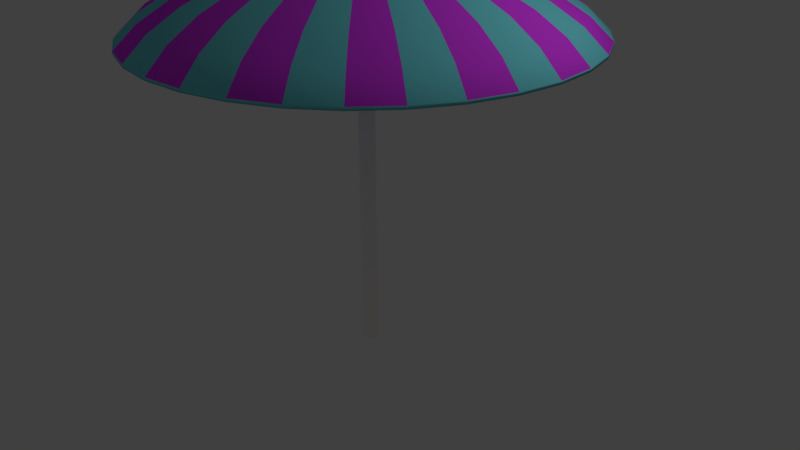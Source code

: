# Source: umbrella.blend  (saved by Blender 2.79.0; exported with 4.5.12 LTS)
import bpy
from mathutils import Matrix  # noqa: F401  (used for matrix-valued properties, if any)

bpy.ops.wm.read_factory_settings(use_empty=True)
scene = bpy.context.scene
scene.name = 'Scene'

# ---- collections
col_collection_1 = bpy.data.collections.new('Collection 1'); scene.collection.children.link(col_collection_1)

# ---- materials (node trees are filled in below, after node groups)
mat_material_001 = bpy.data.materials.new('Material.001')
mat_material_001.alpha_threshold = 0.0
mat_material_001.use_transparent_shadow = False
mat_material_001.diffuse_color = (0.1766, 0.7238, 0.8, 1.0)
mat_material_001.roughness = 0.5
mat_material_002 = bpy.data.materials.new('Material.002')
mat_material_002.alpha_threshold = 0.0
mat_material_002.use_transparent_shadow = False
mat_material_002.diffuse_color = (0.7765, 0.05158, 1.0, 1.0)
mat_material_002.roughness = 0.5
mat_material_003 = bpy.data.materials.new('Material.003')
mat_material_003.alpha_threshold = 0.0
mat_material_003.use_transparent_shadow = False
mat_material_003.diffuse_color = (1.0, 0.9705, 0.9159, 1.0)
mat_material_003.specular_color = (1.0, 0.9872, 0.8263)
mat_material_003.roughness = 0.5

# ---- material node trees

# ---- world
world_world = bpy.data.worlds.new('World'); scene.world = world_world
world_world.color = (0.05088, 0.05088, 0.05088)
world_world.use_sun_shadow = False
world_world.sun_shadow_jitter_overblur = 0.0
world_world.cycles.sampling_method = 'MANUAL'

# ---- cameras
cam_camera = bpy.data.cameras.new('Camera')
cam_camera.clip_end = 100.0
cam_camera.lens = 35.0
cam_camera.sensor_width = 32.0
cam_camera.sensor_height = 18.0
cam_camera.ortho_scale = 7.314
cam_camera.dof.focus_distance = 0.0
cam_camera.dof.aperture_fstop = 128.0

# ---- lights
light_lamp = bpy.data.lights.new('Lamp', 'POINT')
light_lamp.transmission_factor = 0.0
light_lamp.cutoff_distance = 30.0
light_lamp.energy = 100.0
light_lamp.shadow_buffer_clip_start = 1.001
light_lamp.shadow_soft_size = 0.1
light_lamp.shadow_maximum_resolution = 0.006
light_lamp.use_absolute_resolution = True

# ---- meshes
me_sphere = bpy.data.meshes.new('Sphere')
me_sphere.from_pydata([(0.0, 0.1951, 0.9808), (0.0, 0.3827, 0.9239), (0.0, 0.5556, 0.8315), (0.0, 0.7071, 0.7071), (0.0, 0.8315, 0.5556), (0.0, 0.9239, 0.3827), (0.03806, 0.1913, 0.9808), (0.07466, 0.3753, 0.9239), (0.1084, 0.5449, 0.8315), (0.1379, 0.6935, 0.7071), (0.1622, 0.8155, 0.5556), (0.1802, 0.9061, 0.3827), (0.07466, 0.1802, 0.9808), (0.1464, 0.3536, 0.9239), (0.2126, 0.5133, 0.8315), (0.2706, 0.6533, 0.7071), (0.3182, 0.7682, 0.5556), (0.3536, 0.8536, 0.3827), (0.1084, 0.1622, 0.9808), (0.2126, 0.3182, 0.9239), (0.3087, 0.4619, 0.8315), (0.3928, 0.5879, 0.7071), (0.4619, 0.6913, 0.5556), (0.5133, 0.7682, 0.3827), (0.1379, 0.1379, 0.9808), (0.2706, 0.2706, 0.9239), (0.3928, 0.3928, 0.8315), (0.5, 0.5, 0.7071), (0.5879, 0.5879, 0.5556), (0.6533, 0.6533, 0.3827), (0.1622, 0.1084, 0.9808), (0.3182, 0.2126, 0.9239), (0.4619, 0.3087, 0.8315), (0.5879, 0.3928, 0.7071), (0.6913, 0.4619, 0.5556), (0.7682, 0.5133, 0.3827), (0.1802, 0.07466, 0.9808), (0.3536, 0.1464, 0.9239), (0.5133, 0.2126, 0.8315), (0.6533, 0.2706, 0.7071), (0.7682, 0.3182, 0.5556), (0.8536, 0.3536, 0.3827), (0.1913, 0.03806, 0.9808), (0.3753, 0.07466, 0.9239), (0.5449, 0.1084, 0.8315), (0.6935, 0.1379, 0.7071), (0.8155, 0.1622, 0.5556), (0.9061, 0.1802, 0.3827), (0.1951, -3.266e-07, 0.9808), (0.3827, -3.192e-07, 0.9239), (0.5556, -3.117e-07, 0.8315), (0.7071, -3.192e-07, 0.7071), (0.8315, -3.341e-07, 0.5556), (0.9239, -2.745e-07, 0.3827), (0.1913, -0.03806, 0.9808), (0.3753, -0.07466, 0.9239), (0.5449, -0.1084, 0.8315), (0.6935, -0.138, 0.7071), (0.8155, -0.1622, 0.5556), (0.9061, -0.1802, 0.3827), (0.1802, -0.07466, 0.9808), (0.3536, -0.1464, 0.9239), (0.5133, -0.2126, 0.8315), (0.6533, -0.2706, 0.7071), (0.7682, -0.3182, 0.5556), (0.8536, -0.3536, 0.3827), (0.1622, -0.1084, 0.9808), (0.3182, -0.2126, 0.9239), (0.4619, -0.3087, 0.8315), (0.5879, -0.3928, 0.7071), (0.6913, -0.4619, 0.5556), (0.7682, -0.5133, 0.3827), (0.1379, -0.138, 0.9808), (0.2706, -0.2706, 0.9239), (0.3928, -0.3928, 0.8315), (0.5, -0.5, 0.7071), (0.5879, -0.5879, 0.5556), (0.6533, -0.6533, 0.3827), (0.1084, -0.1622, 0.9808), (0.2126, -0.3182, 0.9239), (0.3087, -0.4619, 0.8315), (0.3928, -0.5879, 0.7071), (0.4619, -0.6913, 0.5556), (0.5133, -0.7682, 0.3827), (0.07466, -0.1802, 0.9808), (0.1464, -0.3536, 0.9239), (0.2126, -0.5133, 0.8315), (0.2706, -0.6533, 0.7071), (0.3182, -0.7682, 0.5556), (0.3536, -0.8536, 0.3827), (0.03806, -0.1913, 0.9808), (0.07466, -0.3753, 0.9239), (0.1084, -0.5449, 0.8315), (0.1379, -0.6935, 0.7071), (0.1622, -0.8155, 0.5556), (0.1802, -0.9061, 0.3827), (-7.212e-09, -0.1951, 0.9808), (4.122e-08, -0.3827, 0.9239), (2.632e-08, -0.5556, 0.8315), (-2.584e-08, -0.7071, 0.7071), (-8.544e-08, -0.8315, 0.5556), (6.357e-08, -0.9239, 0.3827), (-0.03806, -0.1913, 0.9808), (-0.07466, -0.3753, 0.9239), (-0.1084, -0.5449, 0.8315), (-0.1379, -0.6935, 0.7071), (-0.1622, -0.8155, 0.5556), (-0.1802, -0.9061, 0.3827), (-0.07466, -0.1802, 0.9808), (-0.1464, -0.3536, 0.9239), (-0.2126, -0.5133, 0.8315), (-0.2706, -0.6533, 0.7071), (-0.3182, -0.7682, 0.5556), (-0.3536, -0.8536, 0.3827), (-0.1084, -0.1622, 0.9808), (-0.2126, -0.3182, 0.9239), (-0.3087, -0.4619, 0.8315), (-0.3928, -0.5879, 0.7071), (-0.4619, -0.6913, 0.5556), (-0.5133, -0.7682, 0.3827), (-2.304e-07, -5.562e-07, 1.0), (-0.1379, -0.138, 0.9808), (-0.2706, -0.2706, 0.9239), (-0.3928, -0.3928, 0.8315), (-0.5, -0.5, 0.7071), (-0.5879, -0.5879, 0.5556), (-0.6533, -0.6533, 0.3827), (-0.1622, -0.1084, 0.9808), (-0.3182, -0.2126, 0.9239), (-0.4619, -0.3087, 0.8315), (-0.5879, -0.3928, 0.7071), (-0.6913, -0.4619, 0.5556), (-0.7682, -0.5133, 0.3827), (-0.1802, -0.07466, 0.9808), (-0.3536, -0.1464, 0.9239), (-0.5133, -0.2126, 0.8315), (-0.6533, -0.2706, 0.7071), (-0.7682, -0.3182, 0.5556), (-0.8536, -0.3536, 0.3827), (-0.1913, -0.03806, 0.9808), (-0.3753, -0.07466, 0.9239), (-0.5449, -0.1084, 0.8315), (-0.6935, -0.1379, 0.7071), (-0.8155, -0.1622, 0.5556), (-0.9061, -0.1802, 0.3827), (-0.1951, -3.117e-07, 0.9808), (-0.3827, -2.819e-07, 0.9239), (-0.5556, -2.819e-07, 0.8315), (-0.7071, -1.851e-07, 0.7071), (-0.8315, -1.404e-07, 0.5556), (-0.9239, -3.192e-07, 0.3827), (-0.1913, 0.03806, 0.9808), (-0.3753, 0.07466, 0.9239), (-0.5449, 0.1084, 0.8315), (-0.6935, 0.1379, 0.7071), (-0.8155, 0.1622, 0.5556), (-0.9061, 0.1802, 0.3827), (-0.1802, 0.07466, 0.9808), (-0.3536, 0.1464, 0.9239), (-0.5133, 0.2126, 0.8315), (-0.6533, 0.2706, 0.7071), (-0.7682, 0.3182, 0.5556), (-0.8536, 0.3536, 0.3827), (-0.1622, 0.1084, 0.9808), (-0.3182, 0.2126, 0.9239), (-0.4619, 0.3087, 0.8315), (-0.5879, 0.3928, 0.7071), (-0.6913, 0.4619, 0.5556), (-0.7682, 0.5133, 0.3827), (-0.1379, 0.1379, 0.9808), (-0.2706, 0.2706, 0.9239), (-0.3928, 0.3928, 0.8315), (-0.5, 0.5, 0.7071), (-0.5879, 0.5879, 0.5556), (-0.6533, 0.6533, 0.3827), (-0.1084, 0.1622, 0.9808), (-0.2126, 0.3182, 0.9239), (-0.3087, 0.4619, 0.8315), (-0.3928, 0.5879, 0.7071), (-0.4619, 0.6913, 0.5556), (-0.5133, 0.7682, 0.3827), (-0.07466, 0.1802, 0.9808), (-0.1464, 0.3536, 0.9239), (-0.2126, 0.5133, 0.8315), (-0.2706, 0.6533, 0.7071), (-0.3182, 0.7682, 0.5556), (-0.3536, 0.8536, 0.3827), (-0.03806, 0.1913, 0.9808), (-0.07466, 0.3753, 0.9239), (-0.1084, 0.5449, 0.8315), (-0.1379, 0.6935, 0.7071), (-0.1622, 0.8155, 0.5556), (-0.1802, 0.9061, 0.3827), (0.0, 0.1951, 0.9563), (0.0, 0.3827, 0.8994), (0.0, 0.5556, 0.807), (0.0, 0.7071, 0.6826), (0.0, 0.8315, 0.5311), (0.0, 0.9239, 0.3582), (0.03806, 0.1913, 0.9563), (0.07466, 0.3753, 0.8994), (0.1084, 0.5449, 0.807), (0.1379, 0.6935, 0.6826), (0.1622, 0.8155, 0.5311), (0.1802, 0.9061, 0.3582), (0.07466, 0.1802, 0.9563), (0.1464, 0.3536, 0.8994), (0.2126, 0.5133, 0.807), (0.2706, 0.6533, 0.6826), (0.3182, 0.7682, 0.5311), (0.3536, 0.8536, 0.3582), (0.1084, 0.1622, 0.9563), (0.2126, 0.3182, 0.8994), (0.3087, 0.4619, 0.807), (0.3928, 0.5879, 0.6826), (0.4619, 0.6913, 0.5311), (0.5133, 0.7682, 0.3582), (0.1379, 0.1379, 0.9563), (0.2706, 0.2706, 0.8994), (0.3928, 0.3928, 0.807), (0.5, 0.5, 0.6826), (0.5879, 0.5879, 0.5311), (0.6533, 0.6533, 0.3582), (0.1622, 0.1084, 0.9563), (0.3182, 0.2126, 0.8994), (0.4619, 0.3087, 0.807), (0.5879, 0.3928, 0.6826), (0.6913, 0.4619, 0.5311), (0.7682, 0.5133, 0.3582), (0.1802, 0.07466, 0.9563), (0.3536, 0.1464, 0.8994), (0.5133, 0.2126, 0.807), (0.6533, 0.2706, 0.6826), (0.7682, 0.3182, 0.5311), (0.8536, 0.3536, 0.3582), (0.1913, 0.03806, 0.9563), (0.3753, 0.07466, 0.8994), (0.5449, 0.1084, 0.807), (0.6935, 0.1379, 0.6826), (0.8155, 0.1622, 0.5311), (0.9061, 0.1802, 0.3582), (0.1951, -3.266e-07, 0.9563), (0.3827, -3.192e-07, 0.8994), (0.5556, -3.117e-07, 0.807), (0.7071, -3.192e-07, 0.6826), (0.8315, -3.341e-07, 0.5311), (0.9239, -2.745e-07, 0.3582), (0.1913, -0.03806, 0.9563), (0.3753, -0.07466, 0.8994), (0.5449, -0.1084, 0.807), (0.6935, -0.138, 0.6826), (0.8155, -0.1622, 0.5311), (0.9061, -0.1802, 0.3582), (0.1802, -0.07466, 0.9563), (0.3536, -0.1464, 0.8994), (0.5133, -0.2126, 0.807), (0.6533, -0.2706, 0.6826), (0.7682, -0.3182, 0.5311), (0.8536, -0.3536, 0.3582), (0.1622, -0.1084, 0.9563), (0.3182, -0.2126, 0.8994), (0.4619, -0.3087, 0.807), (0.5879, -0.3928, 0.6826), (0.6913, -0.4619, 0.5311), (0.7682, -0.5133, 0.3582), (0.1379, -0.138, 0.9563), (0.2706, -0.2706, 0.8994), (0.3928, -0.3928, 0.807), (0.5, -0.5, 0.6826), (0.5879, -0.5879, 0.5311), (0.6533, -0.6533, 0.3582), (0.1084, -0.1622, 0.9563), (0.2126, -0.3182, 0.8994), (0.3087, -0.4619, 0.807), (0.3928, -0.5879, 0.6826), (0.4619, -0.6913, 0.5311), (0.5133, -0.7682, 0.3582), (0.07466, -0.1802, 0.9563), (0.1464, -0.3536, 0.8994), (0.2126, -0.5133, 0.807), (0.2706, -0.6533, 0.6826), (0.3182, -0.7682, 0.5311), (0.3536, -0.8536, 0.3582), (0.03806, -0.1913, 0.9563), (0.07466, -0.3753, 0.8994), (0.1084, -0.5449, 0.807), (0.1379, -0.6935, 0.6826), (0.1622, -0.8155, 0.5311), (0.1802, -0.9061, 0.3582), (-7.212e-09, -0.1951, 0.9563), (4.122e-08, -0.3827, 0.8994), (2.632e-08, -0.5556, 0.807), (-2.584e-08, -0.7071, 0.6826), (-8.544e-08, -0.8315, 0.5311), (6.357e-08, -0.9239, 0.3582), (-0.03806, -0.1913, 0.9563), (-0.07466, -0.3753, 0.8994), (-0.1084, -0.5449, 0.807), (-0.1379, -0.6935, 0.6826), (-0.1622, -0.8155, 0.5311), (-0.1802, -0.9061, 0.3582), (-0.07466, -0.1802, 0.9563), (-0.1464, -0.3536, 0.8994), (-0.2126, -0.5133, 0.807), (-0.2706, -0.6533, 0.6826), (-0.3182, -0.7682, 0.5311), (-0.3536, -0.8536, 0.3582), (-0.1084, -0.1622, 0.9563), (-0.2126, -0.3182, 0.8994), (-0.3087, -0.4619, 0.807), (-0.3928, -0.5879, 0.6826), (-0.4619, -0.6913, 0.5311), (-0.5133, -0.7682, 0.3582), (-2.304e-07, -5.562e-07, 0.9755), (-0.1379, -0.138, 0.9563), (-0.2706, -0.2706, 0.8994), (-0.3928, -0.3928, 0.807), (-0.5, -0.5, 0.6826), (-0.5879, -0.5879, 0.5311), (-0.6533, -0.6533, 0.3582), (-0.1622, -0.1084, 0.9563), (-0.3182, -0.2126, 0.8994), (-0.4619, -0.3087, 0.807), (-0.5879, -0.3928, 0.6826), (-0.6913, -0.4619, 0.5311), (-0.7682, -0.5133, 0.3582), (-0.1802, -0.07466, 0.9563), (-0.3536, -0.1464, 0.8994), (-0.5133, -0.2126, 0.807), (-0.6533, -0.2706, 0.6826), (-0.7682, -0.3182, 0.5311), (-0.8536, -0.3536, 0.3582), (-0.1913, -0.03806, 0.9563), (-0.3753, -0.07466, 0.8994), (-0.5449, -0.1084, 0.807), (-0.6935, -0.1379, 0.6826), (-0.8155, -0.1622, 0.5311), (-0.9061, -0.1802, 0.3582), (-0.1951, -3.117e-07, 0.9563), (-0.3827, -2.819e-07, 0.8994), (-0.5556, -2.819e-07, 0.807), (-0.7071, -1.851e-07, 0.6826), (-0.8315, -1.404e-07, 0.5311), (-0.9239, -3.192e-07, 0.3582), (-0.1913, 0.03806, 0.9563), (-0.3753, 0.07466, 0.8994), (-0.5449, 0.1084, 0.807), (-0.6935, 0.1379, 0.6826), (-0.8155, 0.1622, 0.5311), (-0.9061, 0.1802, 0.3582), (-0.1802, 0.07466, 0.9563), (-0.3536, 0.1464, 0.8994), (-0.5133, 0.2126, 0.807), (-0.6533, 0.2706, 0.6826), (-0.7682, 0.3182, 0.5311), (-0.8536, 0.3536, 0.3582), (-0.1622, 0.1084, 0.9563), (-0.3182, 0.2126, 0.8994), (-0.4619, 0.3087, 0.807), (-0.5879, 0.3928, 0.6826), (-0.6913, 0.4619, 0.5311), (-0.7682, 0.5133, 0.3582), (-0.1379, 0.1379, 0.9563), (-0.2706, 0.2706, 0.8994), (-0.3928, 0.3928, 0.807), (-0.5, 0.5, 0.6826), (-0.5879, 0.5879, 0.5311), (-0.6533, 0.6533, 0.3582), (-0.1084, 0.1622, 0.9563), (-0.2126, 0.3182, 0.8994), (-0.3087, 0.4619, 0.807), (-0.3928, 0.5879, 0.6826), (-0.4619, 0.6913, 0.5311), (-0.5133, 0.7682, 0.3582), (-0.07466, 0.1802, 0.9563), (-0.1464, 0.3536, 0.8994), (-0.2126, 0.5133, 0.807), (-0.2706, 0.6533, 0.6826), (-0.3182, 0.7682, 0.5311), (-0.3536, 0.8536, 0.3582), (-0.03806, 0.1913, 0.9563), (-0.07466, 0.3753, 0.8994), (-0.1084, 0.5449, 0.807), (-0.1379, 0.6935, 0.6826), (-0.1622, 0.8155, 0.5311), (-0.1802, 0.9061, 0.3582), (0.0, -0.03368, -2.374), (0.0, -0.03368, 1.024), (-0.006571, -0.03304, -2.374), (-0.006571, -0.03304, 1.024), (-0.01289, -0.03112, -2.374), (-0.01289, -0.03112, 1.024), (-0.01871, -0.02801, -2.374), (-0.01871, -0.02801, 1.024), (-0.02382, -0.02382, -2.374), (-0.02382, -0.02382, 1.024), (-0.02801, -0.01871, -2.374), (-0.02801, -0.01871, 1.024), (-0.03112, -0.01289, -2.374), (-0.03112, -0.01289, 1.024), (-0.03304, -0.006571, -2.374), (-0.03304, -0.006571, 1.024), (-0.03368, -2.543e-09, -2.374), (-0.03368, -2.543e-09, 1.024), (-0.03304, 0.006571, -2.374), (-0.03304, 0.006571, 1.024), (-0.03112, 0.01289, -2.374), (-0.03112, 0.01289, 1.024), (-0.02801, 0.01871, -2.374), (-0.02801, 0.01871, 1.024), (-0.02382, 0.02382, -2.374), (-0.02382, 0.02382, 1.024), (-0.01871, 0.02801, -2.374), (-0.01871, 0.02801, 1.024), (-0.01289, 0.03112, -2.374), (-0.01289, 0.03112, 1.024), (-0.006571, 0.03304, -2.374), (-0.006571, 0.03304, 1.024), (1.098e-08, 0.03368, -2.374), (1.098e-08, 0.03368, 1.024), (0.006571, 0.03304, -2.374), (0.006571, 0.03304, 1.024), (0.01289, 0.03112, -2.374), (0.01289, 0.03112, 1.024), (0.01871, 0.02801, -2.374), (0.01871, 0.02801, 1.024), (0.02382, 0.02382, -2.374), (0.02382, 0.02382, 1.024), (0.02801, 0.01871, -2.374), (0.02801, 0.01871, 1.024), (0.03112, 0.01289, -2.374), (0.03112, 0.01289, 1.024), (0.03304, 0.006571, -2.374), (0.03304, 0.006571, 1.024), (0.03368, -3.252e-08, -2.374), (0.03368, -3.252e-08, 1.024), (0.03304, -0.006571, -2.374), (0.03304, -0.006571, 1.024), (0.03112, -0.01289, -2.374), (0.03112, -0.01289, 1.024), (0.02801, -0.01871, -2.374), (0.02801, -0.01871, 1.024), (0.02382, -0.02382, -2.374), (0.02382, -0.02382, 1.024), (0.01871, -0.02801, -2.374), (0.01871, -0.02801, 1.024), (0.01289, -0.03112, -2.374), (0.01289, -0.03112, 1.024), (0.006571, -0.03304, -2.374), (0.006571, -0.03304, 1.024)], [], [(0, 6, 120), (1, 7, 6, 0), (2, 8, 7, 1), (3, 9, 8, 2), (4, 10, 9, 3), (5, 11, 10, 4), (11, 17, 16, 10), (6, 12, 120), (7, 13, 12, 6), (8, 14, 13, 7), (9, 15, 14, 8), (10, 16, 15, 9), (13, 19, 18, 12), (14, 20, 19, 13), (15, 21, 20, 14), (16, 22, 21, 15), (17, 23, 22, 16), (12, 18, 120), (23, 29, 28, 22), (18, 24, 120), (19, 25, 24, 18), (20, 26, 25, 19), (21, 27, 26, 20), (22, 28, 27, 21), (26, 32, 31, 25), (27, 33, 32, 26), (28, 34, 33, 27), (29, 35, 34, 28), (24, 30, 120), (25, 31, 30, 24), (30, 36, 120), (31, 37, 36, 30), (32, 38, 37, 31), (33, 39, 38, 32), (34, 40, 39, 33), (35, 41, 40, 34), (38, 44, 43, 37), (39, 45, 44, 38), (40, 46, 45, 39), (41, 47, 46, 40), (36, 42, 120), (37, 43, 42, 36), (42, 48, 120), (43, 49, 48, 42), (44, 50, 49, 43), (45, 51, 50, 44), (46, 52, 51, 45), (47, 53, 52, 46), (51, 57, 56, 50), (52, 58, 57, 51), (53, 59, 58, 52), (48, 54, 120), (49, 55, 54, 48), (50, 56, 55, 49), (54, 60, 120), (55, 61, 60, 54), (56, 62, 61, 55), (57, 63, 62, 56), (58, 64, 63, 57), (59, 65, 64, 58), (64, 70, 69, 63), (65, 71, 70, 64), (60, 66, 120), (61, 67, 66, 60), (62, 68, 67, 61), (63, 69, 68, 62), (66, 72, 120), (67, 73, 72, 66), (68, 74, 73, 67), (69, 75, 74, 68), (70, 76, 75, 69), (71, 77, 76, 70), (76, 82, 81, 75), (77, 83, 82, 76), (72, 78, 120), (73, 79, 78, 72), (74, 80, 79, 73), (75, 81, 80, 74), (79, 85, 84, 78), (80, 86, 85, 79), (81, 87, 86, 80), (82, 88, 87, 81), (83, 89, 88, 82), (78, 84, 120), (89, 95, 94, 88), (84, 90, 120), (85, 91, 90, 84), (86, 92, 91, 85), (87, 93, 92, 86), (88, 94, 93, 87), (91, 97, 96, 90), (92, 98, 97, 91), (93, 99, 98, 92), (94, 100, 99, 93), (95, 101, 100, 94), (90, 96, 120), (101, 107, 106, 100), (96, 102, 120), (97, 103, 102, 96), (98, 104, 103, 97), (99, 105, 104, 98), (100, 106, 105, 99), (104, 110, 109, 103), (105, 111, 110, 104), (106, 112, 111, 105), (107, 113, 112, 106), (102, 108, 120), (103, 109, 108, 102), (108, 114, 120), (109, 115, 114, 108), (110, 116, 115, 109), (111, 117, 116, 110), (112, 118, 117, 111), (113, 119, 118, 112), (117, 124, 123, 116), (118, 125, 124, 117), (119, 126, 125, 118), (114, 121, 120), (115, 122, 121, 114), (116, 123, 122, 115), (121, 127, 120), (122, 128, 127, 121), (123, 129, 128, 122), (124, 130, 129, 123), (125, 131, 130, 124), (126, 132, 131, 125), (130, 136, 135, 129), (131, 137, 136, 130), (132, 138, 137, 131), (127, 133, 120), (128, 134, 133, 127), (129, 135, 134, 128), (133, 139, 120), (134, 140, 139, 133), (135, 141, 140, 134), (136, 142, 141, 135), (137, 143, 142, 136), (138, 144, 143, 137), (143, 149, 148, 142), (144, 150, 149, 143), (139, 145, 120), (140, 146, 145, 139), (141, 147, 146, 140), (142, 148, 147, 141), (145, 151, 120), (146, 152, 151, 145), (147, 153, 152, 146), (148, 154, 153, 147), (149, 155, 154, 148), (150, 156, 155, 149), (155, 161, 160, 154), (156, 162, 161, 155), (151, 157, 120), (152, 158, 157, 151), (153, 159, 158, 152), (154, 160, 159, 153), (158, 164, 163, 157), (159, 165, 164, 158), (160, 166, 165, 159), (161, 167, 166, 160), (162, 168, 167, 161), (157, 163, 120), (168, 174, 173, 167), (163, 169, 120), (164, 170, 169, 163), (165, 171, 170, 164), (166, 172, 171, 165), (167, 173, 172, 166), (171, 177, 176, 170), (172, 178, 177, 171), (173, 179, 178, 172), (174, 180, 179, 173), (169, 175, 120), (170, 176, 175, 169), (175, 181, 120), (176, 182, 181, 175), (177, 183, 182, 176), (178, 184, 183, 177), (179, 185, 184, 178), (180, 186, 185, 179), (183, 189, 188, 182), (184, 190, 189, 183), (185, 191, 190, 184), (186, 192, 191, 185), (181, 187, 120), (182, 188, 187, 181), (187, 0, 120), (188, 1, 0, 187), (189, 2, 1, 188), (190, 3, 2, 189), (191, 4, 3, 190), (192, 5, 4, 191), (193, 313, 199), (194, 193, 199, 200), (195, 194, 200, 201), (196, 195, 201, 202), (197, 196, 202, 203), (198, 197, 203, 204), (204, 203, 209, 210), (199, 313, 205), (200, 199, 205, 206), (201, 200, 206, 207), (202, 201, 207, 208), (203, 202, 208, 209), (206, 205, 211, 212), (207, 206, 212, 213), (208, 207, 213, 214), (209, 208, 214, 215), (210, 209, 215, 216), (205, 313, 211), (216, 215, 221, 222), (211, 313, 217), (212, 211, 217, 218), (213, 212, 218, 219), (214, 213, 219, 220), (215, 214, 220, 221), (219, 218, 224, 225), (220, 219, 225, 226), (221, 220, 226, 227), (222, 221, 227, 228), (217, 313, 223), (218, 217, 223, 224), (223, 313, 229), (224, 223, 229, 230), (225, 224, 230, 231), (226, 225, 231, 232), (227, 226, 232, 233), (228, 227, 233, 234), (231, 230, 236, 237), (232, 231, 237, 238), (233, 232, 238, 239), (234, 233, 239, 240), (229, 313, 235), (230, 229, 235, 236), (235, 313, 241), (236, 235, 241, 242), (237, 236, 242, 243), (238, 237, 243, 244), (239, 238, 244, 245), (240, 239, 245, 246), (244, 243, 249, 250), (245, 244, 250, 251), (246, 245, 251, 252), (241, 313, 247), (242, 241, 247, 248), (243, 242, 248, 249), (247, 313, 253), (248, 247, 253, 254), (249, 248, 254, 255), (250, 249, 255, 256), (251, 250, 256, 257), (252, 251, 257, 258), (257, 256, 262, 263), (258, 257, 263, 264), (253, 313, 259), (254, 253, 259, 260), (255, 254, 260, 261), (256, 255, 261, 262), (259, 313, 265), (260, 259, 265, 266), (261, 260, 266, 267), (262, 261, 267, 268), (263, 262, 268, 269), (264, 263, 269, 270), (269, 268, 274, 275), (270, 269, 275, 276), (265, 313, 271), (266, 265, 271, 272), (267, 266, 272, 273), (268, 267, 273, 274), (272, 271, 277, 278), (273, 272, 278, 279), (274, 273, 279, 280), (275, 274, 280, 281), (276, 275, 281, 282), (271, 313, 277), (282, 281, 287, 288), (277, 313, 283), (278, 277, 283, 284), (279, 278, 284, 285), (280, 279, 285, 286), (281, 280, 286, 287), (284, 283, 289, 290), (285, 284, 290, 291), (286, 285, 291, 292), (287, 286, 292, 293), (288, 287, 293, 294), (283, 313, 289), (294, 293, 299, 300), (289, 313, 295), (290, 289, 295, 296), (291, 290, 296, 297), (292, 291, 297, 298), (293, 292, 298, 299), (297, 296, 302, 303), (298, 297, 303, 304), (299, 298, 304, 305), (300, 299, 305, 306), (295, 313, 301), (296, 295, 301, 302), (301, 313, 307), (302, 301, 307, 308), (303, 302, 308, 309), (304, 303, 309, 310), (305, 304, 310, 311), (306, 305, 311, 312), (310, 309, 316, 317), (311, 310, 317, 318), (312, 311, 318, 319), (307, 313, 314), (308, 307, 314, 315), (309, 308, 315, 316), (314, 313, 320), (315, 314, 320, 321), (316, 315, 321, 322), (317, 316, 322, 323), (318, 317, 323, 324), (319, 318, 324, 325), (323, 322, 328, 329), (324, 323, 329, 330), (325, 324, 330, 331), (320, 313, 326), (321, 320, 326, 327), (322, 321, 327, 328), (326, 313, 332), (327, 326, 332, 333), (328, 327, 333, 334), (329, 328, 334, 335), (330, 329, 335, 336), (331, 330, 336, 337), (336, 335, 341, 342), (337, 336, 342, 343), (332, 313, 338), (333, 332, 338, 339), (334, 333, 339, 340), (335, 334, 340, 341), (338, 313, 344), (339, 338, 344, 345), (340, 339, 345, 346), (341, 340, 346, 347), (342, 341, 347, 348), (343, 342, 348, 349), (348, 347, 353, 354), (349, 348, 354, 355), (344, 313, 350), (345, 344, 350, 351), (346, 345, 351, 352), (347, 346, 352, 353), (351, 350, 356, 357), (352, 351, 357, 358), (353, 352, 358, 359), (354, 353, 359, 360), (355, 354, 360, 361), (350, 313, 356), (361, 360, 366, 367), (356, 313, 362), (357, 356, 362, 363), (358, 357, 363, 364), (359, 358, 364, 365), (360, 359, 365, 366), (364, 363, 369, 370), (365, 364, 370, 371), (366, 365, 371, 372), (367, 366, 372, 373), (362, 313, 368), (363, 362, 368, 369), (368, 313, 374), (369, 368, 374, 375), (370, 369, 375, 376), (371, 370, 376, 377), (372, 371, 377, 378), (373, 372, 378, 379), (376, 375, 381, 382), (377, 376, 382, 383), (378, 377, 383, 384), (379, 378, 384, 385), (374, 313, 380), (375, 374, 380, 381), (380, 313, 193), (381, 380, 193, 194), (382, 381, 194, 195), (383, 382, 195, 196), (384, 383, 196, 197), (385, 384, 197, 198), (77, 71, 264, 270), (5, 192, 385, 198), (29, 23, 216, 222), (95, 89, 282, 288), (144, 138, 331, 337), (138, 132, 325, 331), (35, 29, 222, 228), (101, 95, 288, 294), (162, 156, 349, 355), (53, 47, 240, 246), (65, 59, 252, 258), (119, 113, 306, 312), (168, 162, 355, 361), (59, 53, 246, 252), (17, 11, 204, 210), (132, 126, 319, 325), (186, 180, 373, 379), (126, 119, 312, 319), (192, 186, 379, 385), (83, 77, 270, 276), (11, 5, 198, 204), (23, 17, 210, 216), (89, 83, 276, 282), (150, 144, 337, 343), (41, 35, 228, 234), (107, 101, 294, 300), (156, 150, 343, 349), (47, 41, 234, 240), (174, 168, 361, 367), (113, 107, 300, 306), (180, 174, 367, 373), (71, 65, 258, 264), (386, 387, 389, 388), (388, 389, 391, 390), (390, 391, 393, 392), (392, 393, 395, 394), (394, 395, 397, 396), (396, 397, 399, 398), (398, 399, 401, 400), (400, 401, 403, 402), (402, 403, 405, 404), (404, 405, 407, 406), (406, 407, 409, 408), (408, 409, 411, 410), (410, 411, 413, 412), (412, 413, 415, 414), (414, 415, 417, 416), (416, 417, 419, 418), (418, 419, 421, 420), (420, 421, 423, 422), (422, 423, 425, 424), (424, 425, 427, 426), (426, 427, 429, 428), (428, 429, 431, 430), (430, 431, 433, 432), (432, 433, 435, 434), (434, 435, 437, 436), (436, 437, 439, 438), (438, 439, 441, 440), (440, 441, 443, 442), (442, 443, 445, 444), (444, 445, 447, 446), (389, 387, 449, 447, 445, 443, 441, 439, 437, 435, 433, 431, 429, 427, 425, 423, 421, 419, 417, 415, 413, 411, 409, 407, 405, 403, 401, 399, 397, 395, 393, 391), (446, 447, 449, 448), (448, 449, 387, 386), (386, 388, 390, 392, 394, 396, 398, 400, 402, 404, 406, 408, 410, 412, 414, 416, 418, 420, 422, 424, 426, 428, 430, 432, 434, 436, 438, 440, 442, 444, 446, 448)])
me_sphere.polygons.foreach_set('use_smooth', [1, 1, 1, 1, 1, 1, 1, 1, 1, 1, 1, 1, 1, 1, 1, 1, 1, 1, 1, 1, 1, 1, 1, 1, 1, 1, 1, 1, 1, 1, 1, 1, 1, 1, 1, 1, 1, 1, 1, 1, 1, 1, 1, 1, 1, 1, 1, 1, 1, 1, 1, 1, 1, 1, 1, 1, 1, 1, 1, 1, 1, 1, 1, 1, 1, 1, 1, 1, 1, 1, 1, 1, 1, 1, 1, 1, 1, 1, 1, 1, 1, 1, 1, 1, 1, 1, 1, 1, 1, 1, 1, 1, 1, 1, 1, 1, 1, 1, 1, 1, 1, 1, 1, 1, 1, 1, 1, 1, 1, 1, 1, 1, 1, 1, 1, 1, 1, 1, 1, 1, 1, 1, 1, 1, 1, 1, 1, 1, 1, 1, 1, 1, 1, 1, 1, 1, 1, 1, 1, 1, 1, 1, 1, 1, 1, 1, 1, 1, 1, 1, 1, 1, 1, 1, 1, 1, 1, 1, 1, 1, 1, 1, 1, 1, 1, 1, 1, 1, 1, 1, 1, 1, 1, 1, 1, 1, 1, 1, 1, 1, 1, 1, 1, 1, 1, 1, 1, 1, 1, 1, 1, 1, 1, 1, 1, 1, 1, 1, 1, 1, 1, 1, 1, 1, 1, 1, 1, 1, 1, 1, 1, 1, 1, 1, 1, 1, 1, 1, 1, 1, 1, 1, 1, 1, 1, 1, 1, 1, 1, 1, 1, 1, 1, 1, 1, 1, 1, 1, 1, 1, 1, 1, 1, 1, 1, 1, 1, 1, 1, 1, 1, 1, 1, 1, 1, 1, 1, 1, 1, 1, 1, 1, 1, 1, 1, 1, 1, 1, 1, 1, 1, 1, 1, 1, 1, 1, 1, 1, 1, 1, 1, 1, 1, 1, 1, 1, 1, 1, 1, 1, 1, 1, 1, 1, 1, 1, 1, 1, 1, 1, 1, 1, 1, 1, 1, 1, 1, 1, 1, 1, 1, 1, 1, 1, 1, 1, 1, 1, 1, 1, 1, 1, 1, 1, 1, 1, 1, 1, 1, 1, 1, 1, 1, 1, 1, 1, 1, 1, 1, 1, 1, 1, 1, 1, 1, 1, 1, 1, 1, 1, 1, 1, 1, 1, 1, 1, 1, 1, 1, 1, 1, 1, 1, 1, 1, 1, 1, 1, 1, 1, 1, 1, 1, 1, 1, 1, 1, 1, 1, 1, 1, 1, 1, 1, 1, 1, 1, 1, 1, 1, 1, 1, 1, 1, 1, 1, 1, 1, 1, 1, 1, 1, 1, 1, 1, 1, 1, 1, 1, 1, 1, 1, 1, 1, 1, 1, 0, 0, 0, 0, 0, 0, 0, 0, 0, 0, 0, 0, 0, 0, 0, 0, 0, 0, 0, 0, 0, 0, 0, 0, 0, 0, 0, 0, 0, 0, 0, 0, 0, 0])
me_sphere.polygons.foreach_set('material_index', [1, 0, 0, 0, 0, 0, 1, 1, 1, 1, 1, 1, 0, 0, 0, 0, 0, 1, 1, 1, 1, 1, 1, 1, 0, 0, 0, 0, 1, 0, 1, 1, 1, 1, 1, 1, 0, 0, 0, 0, 1, 0, 1, 1, 1, 1, 1, 1, 0, 0, 0, 1, 0, 0, 1, 1, 1, 1, 1, 1, 0, 0, 1, 0, 0, 0, 1, 1, 1, 1, 1, 1, 0, 0, 1, 0, 0, 0, 1, 1, 1, 1, 1, 1, 0, 1, 0, 0, 0, 0, 1, 1, 1, 1, 1, 1, 0, 1, 0, 0, 0, 0, 1, 1, 1, 1, 1, 1, 1, 0, 0, 0, 0, 0, 1, 1, 1, 1, 1, 1, 1, 0, 0, 0, 0, 0, 1, 1, 1, 1, 1, 1, 1, 0, 0, 0, 0, 0, 1, 1, 1, 1, 1, 1, 1, 0, 0, 0, 0, 0, 1, 1, 1, 1, 1, 1, 0, 0, 0, 0, 0, 1, 1, 1, 1, 1, 1, 1, 0, 0, 0, 0, 1, 0, 1, 1, 1, 1, 1, 1, 0, 0, 0, 0, 1, 0, 1, 1, 1, 1, 1, 1, 0, 0, 0, 0, 0, 0, 1, 1, 1, 1, 1, 1, 0, 0, 0, 0, 0, 0, 1, 1, 1, 1, 1, 1, 0, 0, 0, 0, 0, 0, 1, 1, 1, 1, 1, 1, 0, 0, 0, 0, 0, 0, 1, 1, 1, 1, 1, 1, 0, 0, 0, 0, 0, 0, 1, 1, 1, 1, 1, 1, 0, 0, 0, 0, 0, 0, 1, 1, 1, 1, 1, 1, 0, 0, 0, 0, 0, 0, 1, 1, 1, 1, 1, 1, 0, 0, 0, 0, 0, 0, 1, 1, 1, 1, 1, 1, 0, 0, 0, 0, 0, 0, 1, 1, 1, 1, 1, 1, 0, 0, 0, 0, 0, 0, 1, 1, 1, 1, 1, 1, 0, 0, 0, 0, 0, 0, 1, 1, 1, 1, 1, 1, 0, 0, 0, 0, 0, 0, 1, 1, 1, 1, 1, 1, 0, 0, 0, 0, 0, 0, 1, 1, 1, 1, 1, 1, 0, 0, 0, 0, 0, 0, 1, 1, 1, 1, 1, 1, 0, 0, 0, 0, 0, 0, 1, 1, 1, 1, 1, 1, 0, 0, 0, 0, 0, 0, 1, 1, 1, 1, 1, 1, 0, 0, 0, 0, 0, 0, 0, 0, 0, 0, 0, 0, 0, 0, 0, 0, 0, 0, 0, 0, 0, 0, 0, 0, 0, 0, 0, 0, 0, 0, 0, 0, 2, 2, 2, 2, 2, 2, 2, 2, 2, 2, 2, 2, 2, 2, 2, 2, 2, 2, 2, 2, 2, 2, 2, 2, 2, 2, 2, 2, 2, 2, 2, 2, 2, 2])
me_sphere.materials.append(mat_material_001)
me_sphere.materials.append(mat_material_002)
me_sphere.materials.append(mat_material_003)
me_sphere.use_remesh_preserve_volume = False
me_sphere.use_remesh_preserve_attributes = False
me_sphere.use_mirror_vertex_groups = False
me_sphere.update()

# ---- objects
ob_sphere = bpy.data.objects.new('Sphere', me_sphere)
ob_lamp = bpy.data.objects.new('Lamp', light_lamp)
ob_camera = bpy.data.objects.new('Camera', cam_camera)

# ---- transforms, parenting, visibility, modifiers, constraints
ob_sphere.location = (0.0, 0.0, 2.342)
ob_sphere.scale = (3.0, 3.0, 1.5)
ob_sphere.lineart.crease_threshold = 0.0
ob_lamp.location = (4.076, 1.005, 5.904)
ob_lamp.rotation_euler = (0.6503, 0.05522, 1.866)
ob_lamp.lock_rotations_4d = False
ob_lamp.empty_display_type = 'ARROWS'
ob_lamp.color = (0.0, 0.0, 0.0, 0.0)
ob_lamp.lineart.crease_threshold = 0.0
ob_camera.location = (7.481, -6.508, 5.344)
ob_camera.rotation_euler = (1.109, 0.0, 0.8149)
ob_camera.lock_rotations_4d = False
ob_camera.empty_display_type = 'ARROWS'
ob_camera.color = (0.0, 0.0, 0.0, 0.0)
ob_camera.display_type = 'WIRE'
ob_camera.lineart.crease_threshold = 0.0

# ---- collection membership
col_collection_1.objects.link(ob_sphere)
col_collection_1.objects.link(ob_lamp)
col_collection_1.objects.link(ob_camera)

# ---- scene / render settings (as saved in the file)
scene.camera = ob_camera
scene.frame_start = 1; scene.frame_end = 250; scene.frame_set(1)
scene.render.engine = 'BLENDER_EEVEE_NEXT'
scene.render.resolution_percentage = 50
scene.render.dither_intensity = 0.0
scene.cycles.use_denoising = False
scene.cycles.samples = 128
scene.cycles.sampling_pattern = 'TABULATED_SOBOL'
scene.cycles.use_adaptive_sampling = False
scene.cycles.use_light_tree = False
scene.cycles.blur_glossy = 0.0
scene.cycles.sample_clamp_indirect = 0.0
scene.view_settings.view_transform = 'Standard'
bpy.context.view_layer.update()
